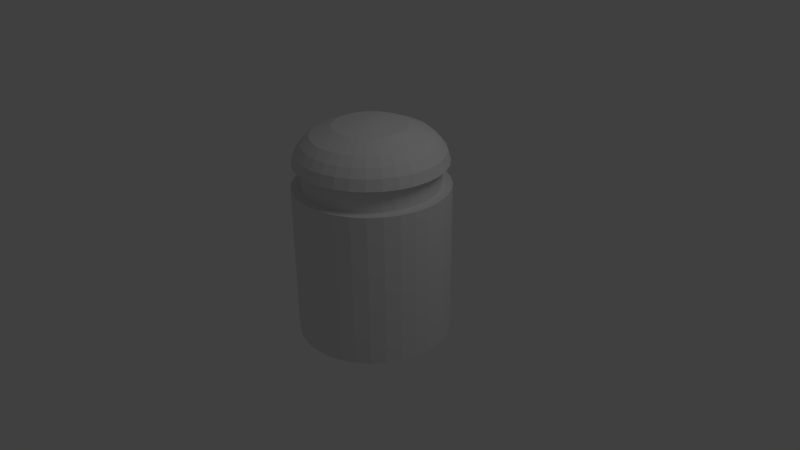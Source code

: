 # Source: decorado_banqueta.blend  (saved by Blender 2.63.13; exported with 4.5.12 LTS)
import bpy
from mathutils import Matrix  # noqa: F401  (used for matrix-valued properties, if any)

bpy.ops.wm.read_factory_settings(use_empty=True)
scene = bpy.context.scene
scene.name = 'Scene'

# ---- collections
col_collection_1 = bpy.data.collections.new('Collection 1'); scene.collection.children.link(col_collection_1)

# ---- world
world_world = bpy.data.worlds.new('World'); scene.world = world_world
world_world.color = (0.05088, 0.05088, 0.05088)
world_world.use_sun_shadow = False
world_world.sun_shadow_jitter_overblur = 0.0
world_world.cycles.sampling_method = 'MANUAL'
world_world.cycles.sample_map_resolution = 256

# ---- cameras
cam_camera = bpy.data.cameras.new('Camera')
cam_camera.clip_end = 100.0
cam_camera.lens = 35.0
cam_camera.sensor_width = 32.0
cam_camera.sensor_height = 18.0
cam_camera.ortho_scale = 7.314
cam_camera.dof.focus_distance = 0.0
cam_camera.dof.aperture_fstop = 128.0

# ---- lights
light_lamp = bpy.data.lights.new('Lamp', 'POINT')
light_lamp.transmission_factor = 0.0
light_lamp.cutoff_distance = 30.0
light_lamp.energy = 100.0
light_lamp.shadow_buffer_clip_start = 1.001
light_lamp.shadow_soft_size = 1.0
light_lamp.shadow_maximum_resolution = 0.006
light_lamp.use_absolute_resolution = True
light_lamp.cycles.use_multiple_importance_sampling = False

# ---- meshes
me_cylinder = bpy.data.meshes.new('Cylinder')
me_cylinder.from_pydata([(0.0, 1.0, -1.0), (0.0, 1.0, 1.0), (0.1951, 0.9808, -1.0), (0.1951, 0.9808, 1.0), (0.3827, 0.9239, -1.0), (0.3827, 0.9239, 1.0), (0.5556, 0.8315, -1.0), (0.5556, 0.8315, 1.0), (0.7071, 0.7071, -1.0), (0.7071, 0.7071, 1.0), (0.8315, 0.5556, -1.0), (0.8315, 0.5556, 1.0), (0.9239, 0.3827, -1.0), (0.9239, 0.3827, 1.0), (0.9808, 0.1951, -1.0), (0.9808, 0.1951, 1.0), (1.0, 7.55e-08, -1.0), (1.0, 7.55e-08, 1.0), (0.9808, -0.1951, -1.0), (0.9808, -0.1951, 1.0), (0.9239, -0.3827, -1.0), (0.9239, -0.3827, 1.0), (0.8315, -0.5556, -1.0), (0.8315, -0.5556, 1.0), (0.7071, -0.7071, -1.0), (0.7071, -0.7071, 1.0), (0.5556, -0.8315, -1.0), (0.5556, -0.8315, 1.0), (0.3827, -0.9239, -1.0), (0.3827, -0.9239, 1.0), (0.1951, -0.9808, -1.0), (0.1951, -0.9808, 1.0), (-3.258e-07, -1.0, -1.0), (-3.258e-07, -1.0, 1.0), (-0.1951, -0.9808, -1.0), (-0.1951, -0.9808, 1.0), (-0.3827, -0.9239, -1.0), (-0.3827, -0.9239, 1.0), (-0.5556, -0.8315, -1.0), (-0.5556, -0.8315, 1.0), (-0.7071, -0.7071, -1.0), (-0.7071, -0.7071, 1.0), (-0.8315, -0.5556, -1.0), (-0.8315, -0.5556, 1.0), (-0.9239, -0.3827, -1.0), (-0.9239, -0.3827, 1.0), (-0.9808, -0.1951, -1.0), (-0.9808, -0.1951, 1.0), (-1.0, 9.656e-07, -1.0), (-1.0, 9.656e-07, 1.0), (-0.9808, 0.1951, -1.0), (-0.9808, 0.1951, 1.0), (-0.9239, 0.3827, -1.0), (-0.9239, 0.3827, 1.0), (-0.8315, 0.5556, -1.0), (-0.8315, 0.5556, 1.0), (-0.7071, 0.7071, -1.0), (-0.7071, 0.7071, 1.0), (-0.5556, 0.8315, -1.0), (-0.5556, 0.8315, 1.0), (-0.3827, 0.9239, -1.0), (-0.3827, 0.9239, 1.0), (-0.1951, 0.9808, -1.0), (-0.1951, 0.9808, 1.0), (0.0, 1.0, 1.0), (0.1951, 0.9808, 1.0), (0.3827, 0.9239, 1.0), (0.5556, 0.8315, 1.0), (0.7071, 0.7071, 1.0), (0.8315, 0.5556, 1.0), (0.9239, 0.3827, 1.0), (0.9808, 0.1951, 1.0), (1.0, 7.55e-08, 1.0), (0.9808, -0.1951, 1.0), (0.9239, -0.3827, 1.0), (0.8315, -0.5556, 1.0), (0.7071, -0.7071, 1.0), (0.5556, -0.8315, 1.0), (0.3827, -0.9239, 1.0), (0.1951, -0.9808, 1.0), (-3.258e-07, -1.0, 1.0), (-0.1951, -0.9808, 1.0), (-0.3827, -0.9239, 1.0), (-0.5556, -0.8315, 1.0), (-0.7071, -0.7071, 1.0), (-0.8315, -0.5556, 1.0), (-0.9239, -0.3827, 1.0), (-0.9808, -0.1951, 1.0), (-1.0, 9.656e-07, 1.0), (-0.9808, 0.1951, 1.0), (-0.9239, 0.3827, 1.0), (-0.8315, 0.5556, 1.0), (-0.7071, 0.7071, 1.0), (-0.5556, 0.8315, 1.0), (-0.3827, 0.9239, 1.0), (-0.1951, 0.9808, 1.0), (1.125e-08, 0.8742, 1.0), (0.1706, 0.8574, 1.0), (0.3346, 0.8077, 1.0), (0.4857, 0.7269, 1.0), (0.6182, 0.6182, 1.0), (0.7269, 0.4857, 1.0), (0.8077, 0.3346, 1.0), (0.8574, 0.1706, 1.0), (0.8742, 1.049e-07, 1.0), (0.8574, -0.1706, 1.0), (0.8077, -0.3346, 1.0), (0.7269, -0.4857, 1.0), (0.6182, -0.6182, 1.0), (0.4857, -0.7269, 1.0), (0.3346, -0.8077, 1.0), (0.1706, -0.8574, 1.0), (-2.736e-07, -0.8742, 1.0), (-0.1706, -0.8574, 1.0), (-0.3346, -0.8077, 1.0), (-0.4857, -0.7269, 1.0), (-0.6182, -0.6182, 1.0), (-0.7269, -0.4857, 1.0), (-0.8077, -0.3346, 1.0), (-0.8574, -0.1706, 1.0), (-0.8742, 8.831e-07, 1.0), (-0.8574, 0.1706, 1.0), (-0.8077, 0.3346, 1.0), (-0.7269, 0.4857, 1.0), (-0.6182, 0.6182, 1.0), (-0.4857, 0.7269, 1.0), (-0.3346, 0.8077, 1.0), (-0.1706, 0.8574, 1.0), (-1.965e-08, 0.8742, 1.309), (0.1706, 0.8574, 1.309), (0.3346, 0.8077, 1.309), (0.4857, 0.7269, 1.309), (0.6182, 0.6182, 1.309), (0.7269, 0.4857, 1.309), (0.8077, 0.3346, 1.309), (0.8574, 0.1706, 1.309), (0.8742, 1.049e-07, 1.309), (0.8574, -0.1706, 1.309), (0.8077, -0.3346, 1.309), (0.7269, -0.4857, 1.309), (0.6182, -0.6182, 1.309), (0.4857, -0.7269, 1.309), (0.3346, -0.8077, 1.309), (0.1706, -0.8574, 1.309), (-3.045e-07, -0.8742, 1.309), (-0.1706, -0.8574, 1.309), (-0.3346, -0.8077, 1.309), (-0.4857, -0.7269, 1.309), (-0.6182, -0.6182, 1.309), (-0.7269, -0.4857, 1.309), (-0.8077, -0.3346, 1.309), (-0.8574, -0.1706, 1.309), (-0.8742, 8.831e-07, 1.309), (-0.8574, 0.1706, 1.309), (-0.8077, 0.3346, 1.309), (-0.7269, 0.4857, 1.309), (-0.6182, 0.6182, 1.309), (-0.4857, 0.7269, 1.309), (-0.3346, 0.8077, 1.309), (-0.1706, 0.8574, 1.309), (-2.485e-08, 0.9765, 1.309), (0.1905, 0.9577, 1.309), (0.3737, 0.9021, 1.309), (0.5425, 0.8119, 1.309), (0.6905, 0.6905, 1.309), (0.8119, 0.5425, 1.309), (0.9021, 0.3737, 1.309), (0.9577, 0.1905, 1.309), (0.9765, 8.131e-08, 1.309), (0.9577, -0.1905, 1.309), (0.9021, -0.3737, 1.309), (0.8119, -0.5425, 1.309), (0.6905, -0.6905, 1.309), (0.5425, -0.8119, 1.309), (0.3737, -0.9021, 1.309), (0.1905, -0.9577, 1.309), (-3.43e-07, -0.9765, 1.309), (-0.1905, -0.9577, 1.309), (-0.3737, -0.9021, 1.309), (-0.5425, -0.8119, 1.309), (-0.6905, -0.6905, 1.309), (-0.8119, -0.5425, 1.309), (-0.9021, -0.3737, 1.309), (-0.9577, -0.1905, 1.309), (-0.9765, 9.505e-07, 1.309), (-0.9577, 0.1905, 1.309), (-0.9021, 0.3737, 1.309), (-0.8119, 0.5425, 1.309), (-0.6905, 0.6905, 1.309), (-0.5425, 0.8119, 1.309), (-0.3737, 0.9021, 1.309), (-0.1905, 0.9577, 1.309), (-8.564e-09, 0.9363, 1.448), (0.1827, 0.9184, 1.448), (0.3583, 0.8651, 1.448), (0.5202, 0.7785, 1.448), (0.6621, 0.6621, 1.448), (0.7785, 0.5202, 1.448), (0.8651, 0.3583, 1.448), (0.9184, 0.1827, 1.448), (0.9363, 9.052e-08, 1.448), (0.9184, -0.1827, 1.448), (0.8651, -0.3583, 1.448), (0.7785, -0.5202, 1.448), (0.6621, -0.6621, 1.448), (0.5202, -0.7785, 1.448), (0.3583, -0.8651, 1.448), (0.1827, -0.9184, 1.448), (-3.137e-07, -0.9363, 1.448), (-0.1827, -0.9184, 1.448), (-0.3583, -0.8651, 1.448), (-0.5202, -0.7785, 1.448), (-0.6621, -0.6621, 1.448), (-0.7785, -0.5202, 1.448), (-0.8651, -0.3583, 1.448), (-0.9184, -0.1827, 1.448), (-0.9363, 9.24e-07, 1.448), (-0.9184, 0.1827, 1.448), (-0.8651, 0.3583, 1.448), (-0.7785, 0.5202, 1.448), (-0.6621, 0.6621, 1.448), (-0.5202, 0.7785, 1.448), (-0.3583, 0.8651, 1.448), (-0.1827, 0.9184, 1.448), (-8.564e-09, 0.9363, 1.448), (0.1827, 0.9184, 1.448), (0.3583, 0.8651, 1.448), (0.5202, 0.7785, 1.448), (0.6621, 0.6621, 1.448), (0.7785, 0.5202, 1.448), (0.8651, 0.3583, 1.448), (0.9184, 0.1827, 1.448), (0.9363, 9.052e-08, 1.448), (0.9184, -0.1827, 1.448), (0.8651, -0.3583, 1.448), (0.7785, -0.5202, 1.448), (0.6621, -0.6621, 1.448), (0.5202, -0.7785, 1.448), (0.3583, -0.8651, 1.448), (0.1827, -0.9184, 1.448), (-3.137e-07, -0.9363, 1.448), (-0.1827, -0.9184, 1.448), (-0.3583, -0.8651, 1.448), (-0.5202, -0.7785, 1.448), (-0.6621, -0.6621, 1.448), (-0.7785, -0.5202, 1.448), (-0.8651, -0.3583, 1.448), (-0.9184, -0.1827, 1.448), (-0.9363, 9.24e-07, 1.448), (-0.9184, 0.1827, 1.448), (-0.8651, 0.3583, 1.448), (-0.7785, 0.5202, 1.448), (-0.6621, 0.6621, 1.448), (-0.5202, 0.7785, 1.448), (-0.3583, 0.8651, 1.448), (-0.1827, 0.9184, 1.448), (-1.113e-08, 0.8575, 1.553), (0.1673, 0.841, 1.553), (0.3281, 0.7922, 1.553), (0.4764, 0.713, 1.553), (0.6063, 0.6063, 1.553), (0.713, 0.4764, 1.553), (0.7922, 0.3281, 1.553), (0.841, 0.1673, 1.553), (0.8575, 1.086e-07, 1.553), (0.841, -0.1673, 1.553), (0.7922, -0.3281, 1.553), (0.713, -0.4764, 1.553), (0.6063, -0.6063, 1.553), (0.4764, -0.713, 1.553), (0.3281, -0.7922, 1.553), (0.1673, -0.841, 1.553), (-2.905e-07, -0.8575, 1.553), (-0.1673, -0.841, 1.553), (-0.3281, -0.7922, 1.553), (-0.4764, -0.713, 1.553), (-0.6063, -0.6063, 1.553), (-0.713, -0.4764, 1.553), (-0.7922, -0.3281, 1.553), (-0.841, -0.1673, 1.553), (-0.8575, 8.719e-07, 1.553), (-0.841, 0.1673, 1.553), (-0.7922, 0.3281, 1.553), (-0.713, 0.4764, 1.553), (-0.6063, 0.6063, 1.553), (-0.4764, 0.713, 1.553), (-0.3281, 0.7922, 1.553), (-0.1673, 0.841, 1.553), (1.022e-08, 0.7455, 1.651), (0.1454, 0.7311, 1.651), (0.2853, 0.6887, 1.651), (0.4142, 0.6198, 1.651), (0.5271, 0.5271, 1.651), (0.6198, 0.4142, 1.651), (0.6887, 0.2853, 1.651), (0.7311, 0.1454, 1.651), (0.7455, 1.34e-07, 1.651), (0.7311, -0.1454, 1.651), (0.6887, -0.2853, 1.651), (0.6198, -0.4142, 1.651), (0.5271, -0.5271, 1.651), (0.4142, -0.6198, 1.651), (0.2853, -0.6887, 1.651), (0.1454, -0.7311, 1.651), (-2.327e-07, -0.7455, 1.651), (-0.1454, -0.7311, 1.651), (-0.2853, -0.6887, 1.651), (-0.4142, -0.6198, 1.651), (-0.5271, -0.5271, 1.651), (-0.6198, -0.4142, 1.651), (-0.6887, -0.2853, 1.651), (-0.7311, -0.1454, 1.651), (-0.7455, 7.975e-07, 1.651), (-0.7311, 0.1454, 1.651), (-0.6887, 0.2853, 1.651), (-0.6198, 0.4142, 1.651), (-0.5271, 0.5271, 1.651), (-0.4142, 0.6198, 1.651), (-0.2853, 0.6887, 1.651), (-0.1454, 0.7311, 1.651), (9.026e-09, 0.4726, 1.765), (0.09219, 0.4635, 1.765), (0.1808, 0.4366, 1.765), (0.2625, 0.3929, 1.765), (0.3341, 0.3341, 1.765), (0.3929, 0.2625, 1.765), (0.4366, 0.1808, 1.765), (0.4635, 0.09219, 1.765), (0.4726, 1.943e-07, 1.765), (0.4635, -0.09219, 1.765), (0.4366, -0.1808, 1.765), (0.3929, -0.2625, 1.765), (0.3341, -0.3341, 1.765), (0.2625, -0.3929, 1.765), (0.1808, -0.4366, 1.765), (0.09219, -0.4635, 1.765), (-1.45e-07, -0.4726, 1.765), (-0.09219, -0.4635, 1.765), (-0.1808, -0.4366, 1.765), (-0.2625, -0.3929, 1.765), (-0.3341, -0.3341, 1.765), (-0.3929, -0.2625, 1.765), (-0.4366, -0.1808, 1.765), (-0.4635, -0.09219, 1.765), (-0.4726, 6.149e-07, 1.765), (-0.4635, 0.09219, 1.765), (-0.4366, 0.1808, 1.765), (-0.3929, 0.2625, 1.765), (-0.3341, 0.3341, 1.765), (-0.2625, 0.3929, 1.765), (-0.1808, 0.4366, 1.765), (-0.09219, 0.4635, 1.765), (1.441e-08, 0.2461, 1.797), (0.04801, 0.2414, 1.797), (0.09418, 0.2274, 1.797), (0.1367, 0.2046, 1.797), (0.174, 0.174, 1.797), (0.2046, 0.1367, 1.797), (0.2274, 0.09418, 1.797), (0.2414, 0.04801, 1.797), (0.2461, 2.433e-07, 1.797), (0.2414, -0.04801, 1.797), (0.2274, -0.09418, 1.797), (0.2046, -0.1367, 1.797), (0.174, -0.174, 1.797), (0.1367, -0.2046, 1.797), (0.09418, -0.2274, 1.797), (0.04801, -0.2414, 1.797), (-6.578e-08, -0.2461, 1.797), (-0.04801, -0.2414, 1.797), (-0.09418, -0.2274, 1.797), (-0.1367, -0.2046, 1.797), (-0.174, -0.174, 1.797), (-0.2046, -0.1367, 1.797), (-0.2274, -0.09418, 1.797), (-0.2414, -0.04801, 1.797), (-0.2461, 4.624e-07, 1.797), (-0.2414, 0.04801, 1.797), (-0.2274, 0.09418, 1.797), (-0.2046, 0.1367, 1.797), (-0.174, 0.174, 1.797), (-0.1367, 0.2046, 1.797), (-0.09418, 0.2274, 1.797), (-0.04801, 0.2414, 1.797), (1.847e-08, 0.09535, 1.813), (0.0186, 0.09352, 1.813), (0.03649, 0.08809, 1.813), (0.05297, 0.07928, 1.813), (0.06742, 0.06742, 1.813), (0.07928, 0.05297, 1.813), (0.08809, 0.03649, 1.813), (0.09351, 0.0186, 1.813), (0.09535, 2.771e-07, 1.813), (0.09351, -0.0186, 1.813), (0.08809, -0.03649, 1.813), (0.07928, -0.05297, 1.813), (0.06742, -0.06742, 1.813), (0.05297, -0.07928, 1.813), (0.03649, -0.08809, 1.813), (0.0186, -0.09351, 1.813), (-1.26e-08, -0.09535, 1.813), (-0.0186, -0.09351, 1.813), (-0.03649, -0.08809, 1.813), (-0.05297, -0.07928, 1.813), (-0.06742, -0.06742, 1.813), (-0.07928, -0.05297, 1.813), (-0.08809, -0.03649, 1.813), (-0.09351, -0.0186, 1.813), (-0.09535, 3.619e-07, 1.813), (-0.09351, 0.0186, 1.813), (-0.08809, 0.03649, 1.813), (-0.07928, 0.05297, 1.813), (-0.06742, 0.06742, 1.813), (-0.05297, 0.07928, 1.813), (-0.03649, 0.08809, 1.813), (-0.0186, 0.09352, 1.813), (1.257e-08, 3.036e-07, 1.813)], [], [(0, 1, 3, 2), (2, 3, 5, 4), (4, 5, 7, 6), (6, 7, 9, 8), (8, 9, 11, 10), (10, 11, 13, 12), (12, 13, 15, 14), (14, 15, 17, 16), (16, 17, 19, 18), (18, 19, 21, 20), (20, 21, 23, 22), (22, 23, 25, 24), (24, 25, 27, 26), (26, 27, 29, 28), (28, 29, 31, 30), (30, 31, 33, 32), (32, 33, 35, 34), (34, 35, 37, 36), (36, 37, 39, 38), (38, 39, 41, 40), (40, 41, 43, 42), (42, 43, 45, 44), (44, 45, 47, 46), (46, 47, 49, 48), (48, 49, 51, 50), (50, 51, 53, 52), (52, 53, 55, 54), (54, 55, 57, 56), (56, 57, 59, 58), (58, 59, 61, 60), (9, 7, 67, 68), (62, 63, 1, 0), (60, 61, 63, 62), (0, 2, 4, 6, 8, 10, 12, 14, 16, 18, 20, 22, 24, 26, 28, 30, 32, 34, 36, 38, 40, 42, 44, 46, 48, 50, 52, 54, 56, 58, 60, 62), (82, 81, 113, 114), (7, 5, 66, 67), (5, 3, 65, 66), (1, 63, 95, 64), (63, 61, 94, 95), (61, 59, 93, 94), (59, 57, 92, 93), (57, 55, 91, 92), (55, 53, 90, 91), (53, 51, 89, 90), (51, 49, 88, 89), (49, 47, 87, 88), (47, 45, 86, 87), (3, 1, 64, 65), (45, 43, 85, 86), (43, 41, 84, 85), (41, 39, 83, 84), (39, 37, 82, 83), (37, 35, 81, 82), (35, 33, 80, 81), (33, 31, 79, 80), (31, 29, 78, 79), (29, 27, 77, 78), (27, 25, 76, 77), (25, 23, 75, 76), (23, 21, 74, 75), (21, 19, 73, 74), (19, 17, 72, 73), (17, 15, 71, 72), (15, 13, 70, 71), (13, 11, 69, 70), (11, 9, 68, 69), (117, 116, 148, 149), (79, 78, 110, 111), (76, 75, 107, 108), (73, 72, 104, 105), (70, 69, 101, 102), (67, 66, 98, 99), (64, 95, 127, 96), (93, 92, 124, 125), (90, 89, 121, 122), (87, 86, 118, 119), (84, 83, 115, 116), (81, 80, 112, 113), (78, 77, 109, 110), (75, 74, 106, 107), (72, 71, 103, 104), (69, 68, 100, 101), (66, 65, 97, 98), (95, 94, 126, 127), (92, 91, 123, 124), (89, 88, 120, 121), (86, 85, 117, 118), (83, 82, 114, 115), (80, 79, 111, 112), (77, 76, 108, 109), (74, 73, 105, 106), (71, 70, 102, 103), (68, 67, 99, 100), (65, 64, 96, 97), (94, 93, 125, 126), (91, 90, 122, 123), (88, 87, 119, 120), (85, 84, 116, 117), (152, 151, 183, 184), (114, 113, 145, 146), (111, 110, 142, 143), (108, 107, 139, 140), (105, 104, 136, 137), (102, 101, 133, 134), (99, 98, 130, 131), (96, 127, 159, 128), (125, 124, 156, 157), (122, 121, 153, 154), (119, 118, 150, 151), (116, 115, 147, 148), (113, 112, 144, 145), (110, 109, 141, 142), (107, 106, 138, 139), (104, 103, 135, 136), (101, 100, 132, 133), (98, 97, 129, 130), (127, 126, 158, 159), (124, 123, 155, 156), (121, 120, 152, 153), (118, 117, 149, 150), (115, 114, 146, 147), (112, 111, 143, 144), (109, 108, 140, 141), (106, 105, 137, 138), (103, 102, 134, 135), (100, 99, 131, 132), (97, 96, 128, 129), (126, 125, 157, 158), (123, 122, 154, 155), (120, 119, 151, 152), (187, 186, 218, 219), (149, 148, 180, 181), (146, 145, 177, 178), (143, 142, 174, 175), (140, 139, 171, 172), (137, 136, 168, 169), (134, 133, 165, 166), (131, 130, 162, 163), (128, 159, 191, 160), (157, 156, 188, 189), (154, 153, 185, 186), (151, 150, 182, 183), (148, 147, 179, 180), (145, 144, 176, 177), (142, 141, 173, 174), (139, 138, 170, 171), (136, 135, 167, 168), (133, 132, 164, 165), (130, 129, 161, 162), (159, 158, 190, 191), (156, 155, 187, 188), (153, 152, 184, 185), (150, 149, 181, 182), (147, 146, 178, 179), (144, 143, 175, 176), (141, 140, 172, 173), (138, 137, 169, 170), (135, 134, 166, 167), (132, 131, 163, 164), (129, 128, 160, 161), (158, 157, 189, 190), (155, 154, 186, 187), (222, 221, 253, 254), (184, 183, 215, 216), (181, 180, 212, 213), (178, 177, 209, 210), (175, 174, 206, 207), (172, 171, 203, 204), (169, 168, 200, 201), (166, 165, 197, 198), (163, 162, 194, 195), (160, 191, 223, 192), (189, 188, 220, 221), (186, 185, 217, 218), (183, 182, 214, 215), (180, 179, 211, 212), (177, 176, 208, 209), (174, 173, 205, 206), (171, 170, 202, 203), (168, 167, 199, 200), (165, 164, 196, 197), (162, 161, 193, 194), (191, 190, 222, 223), (188, 187, 219, 220), (185, 184, 216, 217), (182, 181, 213, 214), (179, 178, 210, 211), (176, 175, 207, 208), (173, 172, 204, 205), (170, 169, 201, 202), (167, 166, 198, 199), (164, 163, 195, 196), (161, 160, 192, 193), (190, 189, 221, 222), (254, 253, 285, 286), (219, 218, 250, 251), (216, 215, 247, 248), (213, 212, 244, 245), (210, 209, 241, 242), (207, 206, 238, 239), (204, 203, 235, 236), (201, 200, 232, 233), (198, 197, 229, 230), (195, 194, 226, 227), (192, 223, 255, 224), (221, 220, 252, 253), (218, 217, 249, 250), (215, 214, 246, 247), (212, 211, 243, 244), (209, 208, 240, 241), (206, 205, 237, 238), (203, 202, 234, 235), (200, 199, 231, 232), (197, 196, 228, 229), (194, 193, 225, 226), (223, 222, 254, 255), (220, 219, 251, 252), (217, 216, 248, 249), (214, 213, 245, 246), (211, 210, 242, 243), (208, 207, 239, 240), (205, 204, 236, 237), (202, 201, 233, 234), (199, 198, 230, 231), (196, 195, 227, 228), (193, 192, 224, 225), (257, 256, 288, 289), (251, 250, 282, 283), (248, 247, 279, 280), (245, 244, 276, 277), (242, 241, 273, 274), (239, 238, 270, 271), (236, 235, 267, 268), (233, 232, 264, 265), (230, 229, 261, 262), (227, 226, 258, 259), (224, 255, 287, 256), (253, 252, 284, 285), (250, 249, 281, 282), (247, 246, 278, 279), (244, 243, 275, 276), (241, 240, 272, 273), (238, 237, 269, 270), (235, 234, 266, 267), (232, 231, 263, 264), (229, 228, 260, 261), (226, 225, 257, 258), (255, 254, 286, 287), (252, 251, 283, 284), (249, 248, 280, 281), (246, 245, 277, 278), (243, 242, 274, 275), (240, 239, 271, 272), (237, 236, 268, 269), (234, 233, 265, 266), (231, 230, 262, 263), (228, 227, 259, 260), (225, 224, 256, 257), (292, 291, 323, 324), (286, 285, 317, 318), (283, 282, 314, 315), (280, 279, 311, 312), (277, 276, 308, 309), (274, 273, 305, 306), (271, 270, 302, 303), (268, 267, 299, 300), (265, 264, 296, 297), (262, 261, 293, 294), (259, 258, 290, 291), (256, 287, 319, 288), (285, 284, 316, 317), (282, 281, 313, 314), (279, 278, 310, 311), (276, 275, 307, 308), (273, 272, 304, 305), (270, 269, 301, 302), (267, 266, 298, 299), (264, 263, 295, 296), (261, 260, 292, 293), (258, 257, 289, 290), (287, 286, 318, 319), (284, 283, 315, 316), (281, 280, 312, 313), (278, 277, 309, 310), (275, 274, 306, 307), (272, 271, 303, 304), (269, 268, 300, 301), (266, 265, 297, 298), (263, 262, 294, 295), (260, 259, 291, 292), (327, 326, 358, 359), (289, 288, 320, 321), (318, 317, 349, 350), (315, 314, 346, 347), (312, 311, 343, 344), (309, 308, 340, 341), (306, 305, 337, 338), (303, 302, 334, 335), (300, 299, 331, 332), (297, 296, 328, 329), (294, 293, 325, 326), (291, 290, 322, 323), (288, 319, 351, 320), (317, 316, 348, 349), (314, 313, 345, 346), (311, 310, 342, 343), (308, 307, 339, 340), (305, 304, 336, 337), (302, 301, 333, 334), (299, 298, 330, 331), (296, 295, 327, 328), (293, 292, 324, 325), (290, 289, 321, 322), (319, 318, 350, 351), (316, 315, 347, 348), (313, 312, 344, 345), (310, 309, 341, 342), (307, 306, 338, 339), (304, 303, 335, 336), (301, 300, 332, 333), (298, 297, 329, 330), (295, 294, 326, 327), (362, 361, 393, 394), (324, 323, 355, 356), (321, 320, 352, 353), (350, 349, 381, 382), (347, 346, 378, 379), (344, 343, 375, 376), (341, 340, 372, 373), (338, 337, 369, 370), (335, 334, 366, 367), (332, 331, 363, 364), (329, 328, 360, 361), (326, 325, 357, 358), (323, 322, 354, 355), (320, 351, 383, 352), (349, 348, 380, 381), (346, 345, 377, 378), (343, 342, 374, 375), (340, 339, 371, 372), (337, 336, 368, 369), (334, 333, 365, 366), (331, 330, 362, 363), (328, 327, 359, 360), (325, 324, 356, 357), (322, 321, 353, 354), (351, 350, 382, 383), (348, 347, 379, 380), (345, 344, 376, 377), (342, 341, 373, 374), (339, 338, 370, 371), (336, 335, 367, 368), (333, 332, 364, 365), (330, 329, 361, 362), (359, 358, 390, 391), (356, 355, 387, 388), (353, 352, 384, 385), (382, 381, 413, 414), (379, 378, 410, 411), (376, 375, 407, 408), (373, 372, 404, 405), (370, 369, 401, 402), (367, 366, 398, 399), (364, 363, 395, 396), (361, 360, 392, 393), (358, 357, 389, 390), (355, 354, 386, 387), (352, 383, 415, 384), (381, 380, 412, 413), (378, 377, 409, 410), (375, 374, 406, 407), (372, 371, 403, 404), (369, 368, 400, 401), (366, 365, 397, 398), (363, 362, 394, 395), (360, 359, 391, 392), (357, 356, 388, 389), (354, 353, 385, 386), (383, 382, 414, 415), (380, 379, 411, 412), (377, 376, 408, 409), (374, 373, 405, 406), (371, 370, 402, 403), (368, 367, 399, 400), (365, 364, 396, 397), (397, 396, 416), (394, 393, 416), (391, 390, 416), (388, 387, 416), (385, 384, 416), (414, 413, 416), (411, 410, 416), (408, 407, 416), (405, 404, 416), (402, 401, 416), (399, 398, 416), (396, 395, 416), (393, 392, 416), (390, 389, 416), (387, 386, 416), (384, 415, 416), (413, 412, 416), (410, 409, 416), (407, 406, 416), (404, 403, 416), (401, 400, 416), (398, 397, 416), (395, 394, 416), (392, 391, 416), (389, 388, 416), (386, 385, 416), (415, 414, 416), (412, 411, 416), (409, 408, 416), (406, 405, 416), (403, 402, 416), (400, 399, 416)])
me_cylinder.use_remesh_preserve_volume = False
me_cylinder.use_remesh_preserve_attributes = False
me_cylinder.use_mirror_vertex_groups = False
me_cylinder.update()

# ---- objects
ob_cylinder = bpy.data.objects.new('Cylinder', me_cylinder)
ob_lamp = bpy.data.objects.new('Lamp', light_lamp)
ob_camera = bpy.data.objects.new('Camera', cam_camera)

# ---- transforms, parenting, visibility, modifiers, constraints
ob_cylinder.location = (0.0, 0.0, 0.0)
ob_cylinder.lineart.crease_threshold = 0.0
ob_lamp.location = (4.076, 1.005, 5.904)
ob_lamp.rotation_euler = (0.6503, 0.05522, 1.866)
ob_lamp.lock_rotations_4d = False
ob_lamp.empty_display_type = 'ARROWS'
ob_lamp.color = (0.0, 0.0, 0.0, 0.0)
ob_lamp.lineart.crease_threshold = 0.0
ob_camera.location = (7.481, -6.508, 5.344)
ob_camera.rotation_euler = (1.109, 0.01082, 0.8149)
ob_camera.lock_rotations_4d = False
ob_camera.empty_display_type = 'ARROWS'
ob_camera.color = (0.0, 0.0, 0.0, 0.0)
ob_camera.display_type = 'WIRE'
ob_camera.lineart.crease_threshold = 0.0

# ---- collection membership
col_collection_1.objects.link(ob_cylinder)
col_collection_1.objects.link(ob_lamp)
col_collection_1.objects.link(ob_camera)

# ---- scene / render settings (as saved in the file)
scene.camera = ob_camera
scene.frame_start = 1; scene.frame_end = 250; scene.frame_set(1)
scene.render.engine = 'BLENDER_EEVEE_NEXT'
scene.render.image_settings.color_mode = 'RGB'
scene.render.image_settings.compression = 90
scene.render.resolution_percentage = 50
scene.render.dither_intensity = 0.0
scene.render.bake_margin = 2
scene.render.bake_bias = 0.0
scene.cycles.use_denoising = False
scene.cycles.samples = 10
scene.cycles.sampling_pattern = 'TABULATED_SOBOL'
scene.cycles.light_sampling_threshold = 0.0
scene.cycles.use_adaptive_sampling = False
scene.cycles.use_light_tree = False
scene.cycles.blur_glossy = 0.0
scene.cycles.volume_bounces = 1
scene.cycles.pixel_filter_type = 'GAUSSIAN'
scene.cycles.sample_clamp_indirect = 0.0
scene.view_settings.view_transform = 'Standard'
bpy.context.view_layer.update()
